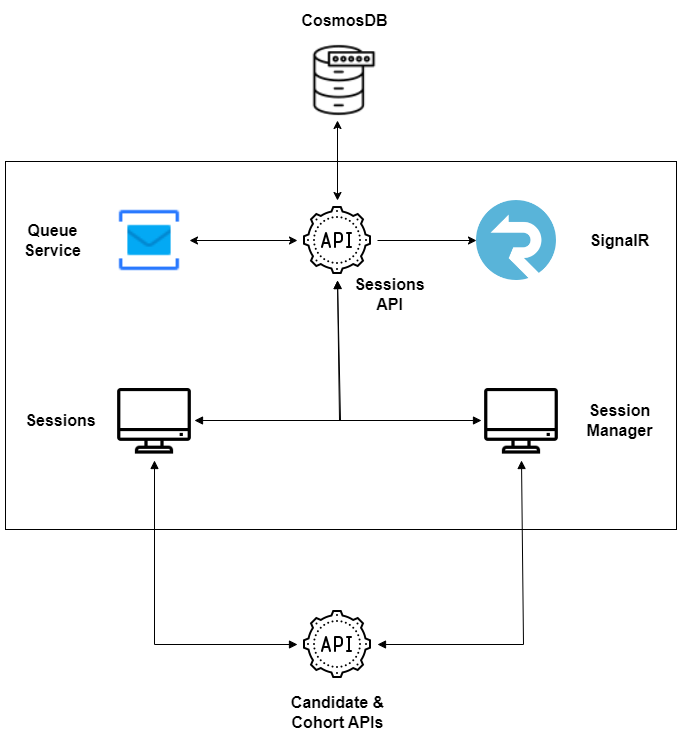

The diagram above was exported from draw.io. Its source (the exported page's mxGraphModel, read from the mxfile embedded in the PNG):
<mxGraphModel dx="1834" dy="834" grid="0" gridSize="10" guides="1" tooltips="1" connect="1" arrows="1" fold="1" page="0" pageScale="1" pageWidth="583" pageHeight="413" math="0" shadow="0">
  <root>
    <mxCell id="0" />
    <mxCell id="1" parent="0" />
    <mxCell id="EaitqcmigJrVjeK_C5tJ-26" value="" style="whiteSpace=wrap;html=1;fillColor=none;" vertex="1" parent="1">
      <mxGeometry x="-146" y="172" width="671" height="368" as="geometry" />
    </mxCell>
    <mxCell id="Ux6lwT9CAJ06Z5RYPGF7-23" value="" style="endArrow=classic;startArrow=classic;html=1;rounded=0;exitX=0.5;exitY=0;exitDx=0;exitDy=0;entryX=0.5;entryY=1;entryDx=0;entryDy=0;entryPerimeter=0;" parent="1" edge="1">
      <mxGeometry width="50" height="50" relative="1" as="geometry">
        <mxPoint x="186" y="211" as="sourcePoint" />
        <mxPoint x="186" y="131" as="targetPoint" />
      </mxGeometry>
    </mxCell>
    <mxCell id="oR6i8Vfjs8EGJDfNbThI-1" value="" style="shape=image;verticalLabelPosition=bottom;verticalAlign=top;imageAspect=0;image=data:image/png,(base64 omitted: 696 chars)" parent="1" vertex="1">
      <mxGeometry x="-37" y="391" width="80" height="80" as="geometry" />
    </mxCell>
    <mxCell id="oR6i8Vfjs8EGJDfNbThI-2" value="" style="shape=image;verticalLabelPosition=bottom;verticalAlign=top;imageAspect=0;image=data:image/png,(base64 omitted: 696 chars)" parent="1" vertex="1">
      <mxGeometry x="330" y="391" width="80" height="80" as="geometry" />
    </mxCell>
    <mxCell id="6FJaEB0BLAb0CKa0Eix4-1" value="" style="shape=image;verticalLabelPosition=bottom;verticalAlign=top;imageAspect=0;image=data:image/png,(base64 omitted: 2568 chars)" parent="1" vertex="1">
      <mxGeometry x="146" y="211" width="80" height="80" as="geometry" />
    </mxCell>
    <mxCell id="saIkBowURFxXwTk6V9zi-1" value="" style="shape=image;verticalLabelPosition=bottom;verticalAlign=top;imageAspect=0;image=data:image/png,(base64 omitted: 1980 chars)" parent="1" vertex="1">
      <mxGeometry x="153" y="51" width="80" height="80" as="geometry" />
    </mxCell>
    <mxCell id="6xQShGyL_w9iD43Pt6B6-1" value="" style="shape=image;verticalLabelPosition=bottom;verticalAlign=top;imageAspect=0;image=data:image/png,(base64 omitted: 704 chars)" parent="1" vertex="1">
      <mxGeometry x="-42" y="211" width="80" height="80" as="geometry" />
    </mxCell>
    <mxCell id="6xQShGyL_w9iD43Pt6B6-2" value="&lt;b style=&quot;font-size: 16px;&quot;&gt;Queue&lt;br&gt;Service&lt;/b&gt;" style="text;html=1;align=center;verticalAlign=middle;resizable=0;points=[];autosize=1;strokeColor=none;fillColor=none;" parent="1" vertex="1">
      <mxGeometry x="-139" y="226" width="80" height="50" as="geometry" />
    </mxCell>
    <mxCell id="6xQShGyL_w9iD43Pt6B6-3" value="&lt;b&gt;&lt;font style=&quot;font-size: 16px;&quot;&gt;SignalR&lt;/font&gt;&lt;/b&gt;" style="text;html=1;align=center;verticalAlign=middle;resizable=0;points=[];autosize=1;strokeColor=none;fillColor=none;" parent="1" vertex="1">
      <mxGeometry x="428" y="236" width="80" height="30" as="geometry" />
    </mxCell>
    <mxCell id="6xQShGyL_w9iD43Pt6B6-6" value="&lt;b&gt;&lt;font style=&quot;font-size: 16px;&quot;&gt;CosmosDB&lt;/font&gt;&lt;/b&gt;" style="text;html=1;align=center;verticalAlign=middle;resizable=0;points=[];autosize=1;strokeColor=none;fillColor=none;" parent="1" vertex="1">
      <mxGeometry x="138" y="16" width="110" height="30" as="geometry" />
    </mxCell>
    <mxCell id="6xQShGyL_w9iD43Pt6B6-7" value="&lt;b style=&quot;font-size: 16px;&quot;&gt;Sessions&lt;br&gt;API&lt;/b&gt;" style="text;html=1;align=center;verticalAlign=middle;resizable=0;points=[];autosize=1;strokeColor=none;fillColor=none;" parent="1" vertex="1">
      <mxGeometry x="193" y="280" width="90" height="50" as="geometry" />
    </mxCell>
    <mxCell id="6xQShGyL_w9iD43Pt6B6-8" value="&lt;b style=&quot;font-size: 16px;&quot;&gt;Session &lt;br&gt;Manager&lt;/b&gt;" style="text;html=1;align=center;verticalAlign=middle;resizable=0;points=[];autosize=1;strokeColor=none;fillColor=none;" parent="1" vertex="1">
      <mxGeometry x="423" y="406" width="90" height="50" as="geometry" />
    </mxCell>
    <mxCell id="6xQShGyL_w9iD43Pt6B6-9" value="&lt;b&gt;&lt;font style=&quot;font-size: 16px;&quot;&gt;Sessions&lt;/font&gt;&lt;/b&gt;" style="text;html=1;align=center;verticalAlign=middle;resizable=0;points=[];autosize=1;strokeColor=none;fillColor=none;" parent="1" vertex="1">
      <mxGeometry x="-136" y="416" width="90" height="30" as="geometry" />
    </mxCell>
    <mxCell id="6xQShGyL_w9iD43Pt6B6-10" value="" style="shape=image;verticalLabelPosition=bottom;verticalAlign=top;imageAspect=0;image=data:image/png,(base64 omitted: 2568 chars)" parent="1" vertex="1">
      <mxGeometry x="146" y="615" width="80" height="80" as="geometry" />
    </mxCell>
    <mxCell id="6xQShGyL_w9iD43Pt6B6-11" value="&lt;b&gt;&lt;font style=&quot;font-size: 16px;&quot;&gt;Candidate &amp;amp; &lt;br&gt;Cohort APIs&lt;/font&gt;&lt;/b&gt;" style="text;html=1;align=center;verticalAlign=middle;resizable=0;points=[];autosize=1;strokeColor=none;fillColor=none;" parent="1" vertex="1">
      <mxGeometry x="126" y="698" width="120" height="50" as="geometry" />
    </mxCell>
    <mxCell id="EaitqcmigJrVjeK_C5tJ-2" value="" style="endArrow=classic;html=1;rounded=0;exitX=1;exitY=0.5;exitDx=0;exitDy=0;entryX=0;entryY=0.5;entryDx=0;entryDy=0;" edge="1" parent="1" target="D0XPUDjLkP1ZOAYkpuze-1">
      <mxGeometry width="50" height="50" relative="1" as="geometry">
        <mxPoint x="226" y="251" as="sourcePoint" />
        <mxPoint x="386" y="251" as="targetPoint" />
      </mxGeometry>
    </mxCell>
    <mxCell id="D0XPUDjLkP1ZOAYkpuze-1" value="" style="shape=image;verticalLabelPosition=bottom;verticalAlign=top;imageAspect=0;image=data:image/png,(base64 omitted: 4944 chars)" parent="1" vertex="1">
      <mxGeometry x="325" y="211" width="80" height="80" as="geometry" />
    </mxCell>
    <mxCell id="EaitqcmigJrVjeK_C5tJ-12" value="" style="endArrow=classic;startArrow=classic;html=1;rounded=0;exitX=0;exitY=0.5;exitDx=0;exitDy=0;entryX=1;entryY=0.5;entryDx=0;entryDy=0;" edge="1" parent="1" source="6FJaEB0BLAb0CKa0Eix4-1" target="6xQShGyL_w9iD43Pt6B6-1">
      <mxGeometry width="50" height="50" relative="1" as="geometry">
        <mxPoint x="196" y="221" as="sourcePoint" />
        <mxPoint x="196" y="141" as="targetPoint" />
      </mxGeometry>
    </mxCell>
    <mxCell id="EaitqcmigJrVjeK_C5tJ-21" value="" style="endArrow=block;startArrow=block;endFill=1;startFill=1;html=1;rounded=0;exitX=0.5;exitY=1;exitDx=0;exitDy=0;entryX=1;entryY=0.5;entryDx=0;entryDy=0;" edge="1" parent="1">
      <mxGeometry width="160" relative="1" as="geometry">
        <mxPoint x="186" y="291" as="sourcePoint" />
        <mxPoint x="43" y="431" as="targetPoint" />
        <Array as="points">
          <mxPoint x="189" y="431" />
        </Array>
      </mxGeometry>
    </mxCell>
    <mxCell id="EaitqcmigJrVjeK_C5tJ-22" value="" style="endArrow=block;startArrow=block;endFill=1;startFill=1;html=1;rounded=0;exitX=0.5;exitY=1;exitDx=0;exitDy=0;entryX=0;entryY=0.5;entryDx=0;entryDy=0;" edge="1" parent="1" source="6FJaEB0BLAb0CKa0Eix4-1" target="oR6i8Vfjs8EGJDfNbThI-2">
      <mxGeometry width="160" relative="1" as="geometry">
        <mxPoint x="196" y="301" as="sourcePoint" />
        <mxPoint x="53" y="441" as="targetPoint" />
        <Array as="points">
          <mxPoint x="188" y="431" />
        </Array>
      </mxGeometry>
    </mxCell>
    <mxCell id="EaitqcmigJrVjeK_C5tJ-23" value="" style="endArrow=block;startArrow=block;endFill=1;startFill=1;html=1;rounded=0;exitX=0.5;exitY=1;exitDx=0;exitDy=0;entryX=0;entryY=0.5;entryDx=0;entryDy=0;" edge="1" parent="1" source="oR6i8Vfjs8EGJDfNbThI-1" target="6xQShGyL_w9iD43Pt6B6-10">
      <mxGeometry width="160" relative="1" as="geometry">
        <mxPoint y="481" as="sourcePoint" />
        <mxPoint x="-143" y="621" as="targetPoint" />
        <Array as="points">
          <mxPoint x="3" y="655" />
        </Array>
      </mxGeometry>
    </mxCell>
    <mxCell id="EaitqcmigJrVjeK_C5tJ-24" value="" style="endArrow=block;startArrow=block;endFill=1;startFill=1;html=1;rounded=0;exitX=0.5;exitY=1;exitDx=0;exitDy=0;entryX=1;entryY=0.5;entryDx=0;entryDy=0;" edge="1" parent="1" source="oR6i8Vfjs8EGJDfNbThI-2" target="6xQShGyL_w9iD43Pt6B6-10">
      <mxGeometry width="160" relative="1" as="geometry">
        <mxPoint x="13" y="481" as="sourcePoint" />
        <mxPoint x="156" y="665" as="targetPoint" />
        <Array as="points">
          <mxPoint x="372" y="655" />
        </Array>
      </mxGeometry>
    </mxCell>
  </root>
</mxGraphModel>